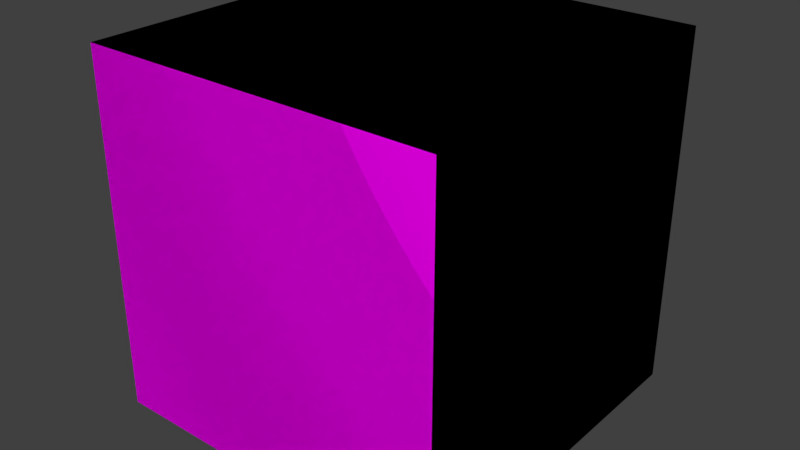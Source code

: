 # Source: block_solid_static.blend  (saved by Blender 2.79.0; exported with 4.5.12 LTS)
import bpy
from mathutils import Matrix  # noqa: F401  (used for matrix-valued properties, if any)

bpy.ops.wm.read_factory_settings(use_empty=True)
scene = bpy.context.scene
scene.name = 'Scene'

# ---- collections
col_collection_1 = bpy.data.collections.new('Collection 1'); scene.collection.children.link(col_collection_1)

# ---- images (referenced by path relative to the original .blend; pixels are not part of the script)
import os
ASSET_DIR = os.environ.get("B2B_ASSET_DIR", "")  # directory of the original .blend (textures are referenced by path, not embedded)
HERE = os.path.dirname(os.path.abspath(__file__))  # packed textures are extracted next to this script under _unpacked/

def load_image(name, relpath, width, height, colorspace="sRGB"):
    """Load a texture the original file referenced (path relative to the .blend, or extracted next to this script)."""
    p = next((c for c in (os.path.join(HERE, relpath), os.path.join(ASSET_DIR, relpath)) if relpath and os.path.exists(c)), "")
    if p:
        img = bpy.data.images.load(p, check_existing=True)
        img.name = name
    else:  # same state as the original file: an image datablock whose file is absent (Cycles renders it pink)
        img = bpy.data.images.new(name, width, height)
        img.source = "FILE"
        img.filepath = "//" + (relpath or name)
    img.colorspace_settings.name = colorspace
    return img
img_birch_planks_texture = load_image('birch_planks.texture', 'textures/birch_planks.texture', 1024, 1024, 'sRGB')

# ---- materials (node trees are filled in below, after node groups)
mat_mtl_z_pos = bpy.data.materials.new('mtl_z_pos')
mat_mtl_z_pos.alpha_threshold = 0.0
mat_mtl_z_pos.roughness = 0.5
mat_mtl_y_pos = bpy.data.materials.new('mtl_y_pos')
mat_mtl_y_pos.alpha_threshold = 0.0
mat_mtl_y_pos.roughness = 0.5
mat_mtl_x_neg = bpy.data.materials.new('mtl_x_neg')
mat_mtl_x_neg.alpha_threshold = 0.0
mat_mtl_x_neg.roughness = 0.5
mat_mtl_x_pos = bpy.data.materials.new('mtl_x_pos')
mat_mtl_x_pos.alpha_threshold = 0.0
mat_mtl_x_pos.roughness = 0.5
mat_mtl_y_neg = bpy.data.materials.new('mtl_y_neg')
mat_mtl_y_neg.alpha_threshold = 0.0
mat_mtl_y_neg.roughness = 0.5
mat_shadow_caster = bpy.data.materials.new('shadow_caster')
mat_shadow_caster.alpha_threshold = 0.0
mat_shadow_caster.roughness = 0.5
mat_mtl_z_neg = bpy.data.materials.new('mtl_z_neg')
mat_mtl_z_neg.alpha_threshold = 0.0
mat_mtl_z_neg.roughness = 0.5

# ---- material node trees
mat_mtl_z_pos.use_nodes = True; mat_mtl_z_pos.node_tree.nodes.clear()
_N = mat_mtl_z_pos.node_tree.nodes; _L = mat_mtl_z_pos.node_tree.links
n0 = _N.new('ShaderNodeOutputMaterial'); n0.name = 'Material Output'; n0.location = (300, 300)
n1 = _N.new('ShaderNodeBsdfDiffuse'); n1.name = 'Diffuse BSDF'; n1.location = (100, 300)
n2 = _N.new('ShaderNodeTexImage'); n2.name = 'Image Texture'; n2.location = (-100, 300)
n2.width = 140
n2.image = img_birch_planks_texture
_L.new(n1.outputs[0], n0.inputs[0])
_L.new(n2.outputs[0], n1.inputs[0])
n0.is_active_output = True
mat_mtl_y_pos.use_nodes = True; mat_mtl_y_pos.node_tree.nodes.clear()
_N = mat_mtl_y_pos.node_tree.nodes; _L = mat_mtl_y_pos.node_tree.links
n0 = _N.new('ShaderNodeOutputMaterial'); n0.name = 'Material Output'; n0.location = (300, 300)
n1 = _N.new('ShaderNodeBsdfDiffuse'); n1.name = 'Diffuse BSDF'; n1.location = (100, 300)
n2 = _N.new('ShaderNodeTexImage'); n2.name = 'Image Texture'; n2.location = (-100, 300)
n2.width = 140
n2.image = img_birch_planks_texture
_L.new(n1.outputs[0], n0.inputs[0])
_L.new(n2.outputs[0], n1.inputs[0])
n0.is_active_output = True
mat_mtl_x_neg.use_nodes = True; mat_mtl_x_neg.node_tree.nodes.clear()
_N = mat_mtl_x_neg.node_tree.nodes; _L = mat_mtl_x_neg.node_tree.links
n0 = _N.new('ShaderNodeOutputMaterial'); n0.name = 'Material Output'; n0.location = (300, 300)
n1 = _N.new('ShaderNodeBsdfDiffuse'); n1.name = 'Diffuse BSDF'; n1.location = (100, 300)
n2 = _N.new('ShaderNodeTexImage'); n2.name = 'Image Texture'; n2.location = (-100, 300)
n2.width = 140
n2.image = img_birch_planks_texture
_L.new(n1.outputs[0], n0.inputs[0])
_L.new(n2.outputs[0], n1.inputs[0])
n0.is_active_output = True
mat_mtl_x_pos.use_nodes = True; mat_mtl_x_pos.node_tree.nodes.clear()
_N = mat_mtl_x_pos.node_tree.nodes; _L = mat_mtl_x_pos.node_tree.links
n0 = _N.new('ShaderNodeOutputMaterial'); n0.name = 'Material Output'; n0.location = (300, 300)
n1 = _N.new('ShaderNodeBsdfDiffuse'); n1.name = 'Diffuse BSDF'; n1.location = (100, 300)
n2 = _N.new('ShaderNodeTexImage'); n2.name = 'Image Texture'; n2.location = (-100, 300)
n2.width = 140
n2.image = img_birch_planks_texture
_L.new(n1.outputs[0], n0.inputs[0])
_L.new(n2.outputs[0], n1.inputs[0])
n0.is_active_output = True
mat_mtl_y_neg.use_nodes = True; mat_mtl_y_neg.node_tree.nodes.clear()
_N = mat_mtl_y_neg.node_tree.nodes; _L = mat_mtl_y_neg.node_tree.links
n0 = _N.new('ShaderNodeOutputMaterial'); n0.name = 'Material Output'; n0.location = (300, 300)
n1 = _N.new('ShaderNodeBsdfDiffuse'); n1.name = 'Diffuse BSDF'; n1.location = (100, 300)
n2 = _N.new('ShaderNodeTexImage'); n2.name = 'Image Texture'; n2.location = (-100, 300)
n2.width = 140
n2.image = img_birch_planks_texture
_L.new(n1.outputs[0], n0.inputs[0])
_L.new(n2.outputs[0], n1.inputs[0])
n0.is_active_output = True
mat_shadow_caster.use_nodes = True; mat_shadow_caster.node_tree.nodes.clear()
_N = mat_shadow_caster.node_tree.nodes; _L = mat_shadow_caster.node_tree.links
n0 = _N.new('ShaderNodeOutputMaterial'); n0.name = 'Material Output'; n0.location = (300, 300)
n1 = _N.new('ShaderNodeBsdfDiffuse'); n1.name = 'Diffuse BSDF'; n1.location = (10, 300)
n1.inputs[0].default_value = (0.0, 0.0, 0.0, 1.0)
_L.new(n1.outputs[0], n0.inputs[0])
n0.is_active_output = True
mat_mtl_z_neg.use_nodes = True; mat_mtl_z_neg.node_tree.nodes.clear()
_N = mat_mtl_z_neg.node_tree.nodes; _L = mat_mtl_z_neg.node_tree.links
n0 = _N.new('ShaderNodeOutputMaterial'); n0.name = 'Material Output'; n0.location = (300, 300)
n1 = _N.new('ShaderNodeBsdfDiffuse'); n1.name = 'Diffuse BSDF'; n1.location = (100, 300)
n2 = _N.new('ShaderNodeTexImage'); n2.name = 'Image Texture'; n2.location = (-100, 300)
n2.width = 140
n2.image = img_birch_planks_texture
_L.new(n1.outputs[0], n0.inputs[0])
_L.new(n2.outputs[0], n1.inputs[0])
n0.is_active_output = True

# ---- world
world_world = bpy.data.worlds.new('World'); scene.world = world_world
world_world.color = (0.05088, 0.05088, 0.05088)
world_world.use_sun_shadow = False
world_world.sun_shadow_jitter_overblur = 0.0
world_world.cycles.sampling_method = 'MANUAL'

# ---- meshes
me_g_z_pos = bpy.data.meshes.new('g_z_pos')
me_g_z_pos.from_pydata([(2.22e-16, 1.192e-07, 1.0), (1.0, 8.941e-08, 1.0), (5.96e-08, 1.0, 1.0), (1.0, 1.0, 1.0)], [], [(0, 1, 3, 2)])
_uv = me_g_z_pos.uv_layers.new(name='UVMap')
_uv.uv.foreach_set('vector', [0.0, 0.0, 1.0, 0.0, 1.0, 1.0, 0.0, 1.0])
me_g_z_pos.materials.append(mat_mtl_z_pos)
me_g_z_pos.use_remesh_preserve_volume = False
me_g_z_pos.use_remesh_preserve_attributes = False
me_g_z_pos.use_mirror_vertex_groups = False
me_g_z_pos.update()
me_g_y_pos = bpy.data.meshes.new('g_y_pos')
me_g_y_pos.from_pydata([(1.0, 1.0, 1.192e-07), (0.0, 1.0, 8.941e-08), (1.0, 1.0, 1.0), (-1.192e-07, 1.0, 1.0)], [], [(0, 1, 3, 2)])
_uv = me_g_y_pos.uv_layers.new(name='UVMap')
_uv.uv.foreach_set('vector', [0.0, 0.0, 1.0, 0.0, 1.0, 1.0, 0.0, 1.0])
me_g_y_pos.materials.append(mat_mtl_y_pos)
me_g_y_pos.use_remesh_preserve_volume = False
me_g_y_pos.use_remesh_preserve_attributes = False
me_g_y_pos.use_mirror_vertex_groups = False
me_g_y_pos.update()
me_g_x_neg = bpy.data.meshes.new('g_x_neg')
me_g_x_neg.from_pydata([(0.0, 1.0, 1.192e-07), (-2.384e-07, 1.192e-07, 8.941e-08), (0.0, 1.0, 1.0), (-2.384e-07, 0.0, 1.0)], [], [(0, 1, 3, 2)])
_uv = me_g_x_neg.uv_layers.new(name='UVMap')
_uv.uv.foreach_set('vector', [5.96e-08, 5.96e-08, 1.0, 5.96e-08, 1.0, 1.0, 5.96e-08, 1.0])
me_g_x_neg.materials.append(mat_mtl_x_neg)
me_g_x_neg.use_remesh_preserve_volume = False
me_g_x_neg.use_remesh_preserve_attributes = False
me_g_x_neg.use_mirror_vertex_groups = False
me_g_x_neg.update()
me_g_x_pos = bpy.data.meshes.new('g_x_pos')
me_g_x_pos.from_pydata([(1.0, -7.105e-15, 1.192e-07), (1.0, 1.0, 8.941e-08), (1.0, 5.96e-08, 1.0), (1.0, 1.0, 1.0)], [], [(0, 1, 3, 2)])
_uv = me_g_x_pos.uv_layers.new(name='UVMap')
_uv.uv.foreach_set('vector', [0.0, 0.0, 1.0, 0.0, 1.0, 1.0, 0.0, 1.0])
me_g_x_pos.materials.append(mat_mtl_x_pos)
me_g_x_pos.use_remesh_preserve_volume = False
me_g_x_pos.use_remesh_preserve_attributes = False
me_g_x_pos.use_mirror_vertex_groups = False
me_g_x_pos.update()
me_g_y_neg = bpy.data.meshes.new('g_y_neg')
me_g_y_neg.from_pydata([(2.22e-16, -1.192e-07, 1.192e-07), (1.0, -8.941e-08, 8.941e-08), (5.96e-08, -8.941e-08, 1.0), (1.0, -6.706e-08, 1.0)], [], [(0, 1, 3, 2)])
_uv = me_g_y_neg.uv_layers.new(name='UVMap')
_uv.uv.foreach_set('vector', [0.0, 0.0, 1.0, 0.0, 1.0, 1.0, 0.0, 1.0])
me_g_y_neg.materials.append(mat_mtl_y_neg)
me_g_y_neg.use_remesh_preserve_volume = False
me_g_y_neg.use_remesh_preserve_attributes = False
me_g_y_neg.use_mirror_vertex_groups = False
me_g_y_neg.update()
me_c_c = bpy.data.meshes.new('c_c')
me_c_c.from_pydata([(0.0, 0.0, 0.0), (0.0, 0.0, 1.0), (0.0, 1.0, 0.0), (0.0, 1.0, 1.0), (1.0, 0.0, 0.0), (1.0, 0.0, 1.0), (1.0, 1.0, 0.0), (1.0, 1.0, 1.0), (0.0, 1.0, 0.0), (0.0, 1.0, 0.0), (0.0, 0.0, 0.0), (0.0, 0.0, 0.0), (0.0, 0.0, 1.0), (0.0, 0.0, 1.0), (0.0, 1.0, 1.0), (0.0, 1.0, 1.0), (1.0, 1.0, 0.0), (1.0, 1.0, 0.0), (1.0, 1.0, 1.0), (1.0, 1.0, 1.0), (1.0, 0.0, 0.0), (1.0, 0.0, 0.0), (1.0, 0.0, 1.0), (1.0, 0.0, 1.0)], [], [(10, 12, 14, 8), (9, 15, 18, 16), (17, 19, 22, 20), (21, 23, 13, 11), (2, 6, 4, 0), (7, 3, 1, 5)])
me_c_c.materials.append(mat_shadow_caster)
me_c_c.use_remesh_preserve_volume = False
me_c_c.use_remesh_preserve_attributes = False
me_c_c.use_mirror_vertex_groups = False
me_c_c.update()
me_co_culling = bpy.data.meshes.new('co_culling')
me_co_culling.from_pydata([(0.0, 0.0, 0.0), (0.0, 0.0, 0.0), (0.0, 0.0, 0.0), (0.0, 0.0, 0.0), (0.0, 0.0, 0.0), (0.0, 0.0, 0.0), (0.0, 0.0, 0.0), (0.0, 0.0, 0.0)], [], [(0, 1, 3, 2), (2, 3, 7, 6), (6, 7, 5, 4), (4, 5, 1, 0), (2, 6, 4, 0), (7, 3, 1, 5)])
me_co_culling.use_remesh_preserve_volume = False
me_co_culling.use_remesh_preserve_attributes = False
me_co_culling.use_mirror_vertex_groups = False
me_co_culling.update()
me_g_z_neg = bpy.data.meshes.new('g_z_neg')
me_g_z_neg.from_pydata([(2.22e-16, 1.192e-07, 1.192e-07), (1.0, 8.941e-08, 1.192e-07), (5.96e-08, 1.0, 2.384e-07), (1.0, 1.0, 1.192e-07)], [], [(0, 2, 3, 1)])
_uv = me_g_z_neg.uv_layers.new(name='UVMap')
_uv.uv.foreach_set('vector', [0.0, 0.0, 0.0, 1.0, 1.0, 1.0, 1.0, 0.0])
me_g_z_neg.materials.append(mat_mtl_z_neg)
me_g_z_neg.use_remesh_preserve_volume = False
me_g_z_neg.use_remesh_preserve_attributes = False
me_g_z_neg.use_mirror_vertex_groups = False
me_g_z_neg.update()

# ---- objects
ob_g_z_pos = bpy.data.objects.new('g_z_pos', me_g_z_pos)
ob_g_y_pos = bpy.data.objects.new('g_y_pos', me_g_y_pos)
ob_g_x_neg = bpy.data.objects.new('g_x_neg', me_g_x_neg)
ob_g_x_pos = bpy.data.objects.new('g_x_pos', me_g_x_pos)
ob_g_y_neg = bpy.data.objects.new('g_y_neg', me_g_y_neg)
ob_c_c = bpy.data.objects.new('c_c', me_c_c)
ob_co_culling = bpy.data.objects.new('co_culling', me_co_culling)
ob_g_z_neg = bpy.data.objects.new('g_z_neg', me_g_z_neg)

# ---- transforms, parenting, visibility, modifiers, constraints
ob_g_z_pos.location = (0.0, 0.0, 0.0)
ob_g_z_pos.lineart.crease_threshold = 0.0
ob_g_y_pos.location = (0.0, 0.0, 0.0)
ob_g_y_pos.lineart.crease_threshold = 0.0
ob_g_x_neg.location = (0.0, 0.0, 0.0)
ob_g_x_neg.lineart.crease_threshold = 0.0
ob_g_x_pos.location = (0.0, 0.0, 0.0)
ob_g_x_pos.lineart.crease_threshold = 0.0
ob_g_y_neg.location = (0.0, 0.0, 0.0)
ob_g_y_neg.lineart.crease_threshold = 0.0
ob_c_c.location = (0.0, 0.0, 0.0)
ob_c_c.hide_viewport = True
ob_c_c.lineart.crease_threshold = 0.0
ob_co_culling.location = (0.0, 0.0, 0.0)
ob_co_culling.hide_viewport = True
ob_co_culling.lineart.crease_threshold = 0.0
ob_g_z_neg.location = (0.0, 0.0, 0.0)
ob_g_z_neg.lineart.crease_threshold = 0.0

# ---- collection membership
col_collection_1.objects.link(ob_g_z_pos)
col_collection_1.objects.link(ob_g_y_pos)
col_collection_1.objects.link(ob_g_x_neg)
col_collection_1.objects.link(ob_g_x_pos)
col_collection_1.objects.link(ob_g_y_neg)
col_collection_1.objects.link(ob_c_c)
col_collection_1.objects.link(ob_co_culling)
col_collection_1.objects.link(ob_g_z_neg)

# ---- scene / render settings (as saved in the file)
scene.frame_start = 1; scene.frame_end = 250; scene.frame_set(1)
scene.render.engine = 'CYCLES'
scene.render.resolution_percentage = 50
scene.render.dither_intensity = 0.0
scene.cycles.use_denoising = False
scene.cycles.samples = 128
scene.cycles.sampling_pattern = 'TABULATED_SOBOL'
scene.cycles.use_adaptive_sampling = False
scene.cycles.use_light_tree = False
scene.cycles.blur_glossy = 0.0
scene.cycles.sample_clamp_indirect = 0.0
scene.view_settings.view_transform = 'Standard'
bpy.context.view_layer.update()

# ---- added for rendering (the .blend has no active camera and no usable light): camera, sun
cam_auto = bpy.data.cameras.new('AutoCamera')
cam_auto.lens = 50.0
cam_auto.sensor_width = 36.0
cam_auto.clip_end = 1000.0
ob_auto_camera = bpy.data.objects.new('AutoCamera', cam_auto)
scene.collection.objects.link(ob_auto_camera)
ob_auto_camera.location = (2.10254, -1.42304, 1.78203)
ob_auto_camera.rotation_euler = (1.09748, -7.21219e-08, 0.694738)
scene.camera = ob_auto_camera
light_auto_sun = bpy.data.lights.new('AutoSun', 'SUN')
light_auto_sun.energy = 3.0
light_auto_sun.angle = 0.0523599
ob_auto_sun = bpy.data.objects.new('AutoSun', light_auto_sun)
scene.collection.objects.link(ob_auto_sun)
ob_auto_sun.rotation_euler = (0.872665, 0.174533, 0.523599)
bpy.context.view_layer.update()
